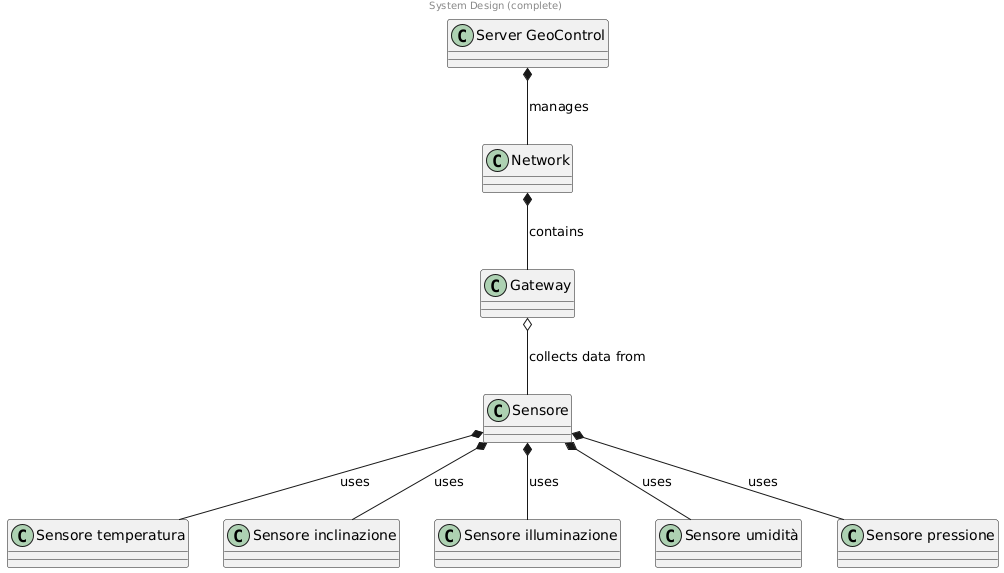

The diagram above was rendered by PlantUML. Its source (embedded in the PNG):
@startuml
' Definizione delle classi (componenti)
class "Server GeoControl" as server
class "Network" as network
class "Gateway" as gateway
class Sensore
class "Sensore temperatura" as s_temperatura
class "Sensore inclinazione" as s_inclinazione
class "Sensore illuminazione" as s_illuminazione
class "Sensore umidità" as s_umidità
class "Sensore pressione" as s_pressione


' Relazioni tra le classi

server*-- network : manages
network*-- gateway : contains
gateway o-- Sensore : collects data from
Sensore *-- s_temperatura : uses
Sensore *-- s_inclinazione : uses
Sensore *-- s_illuminazione : uses
Sensore *-- s_umidità : uses
Sensore *-- s_pressione : uses

' Layout (opzionale, per migliorare la leggibilità)
' Puoi regolare questi per ottenere un layout simile all'immagine
' La mancanza di posizionamento esplicito lascia a PlantUML l'organizzazione automatica

center header System Design (complete)
@enduml